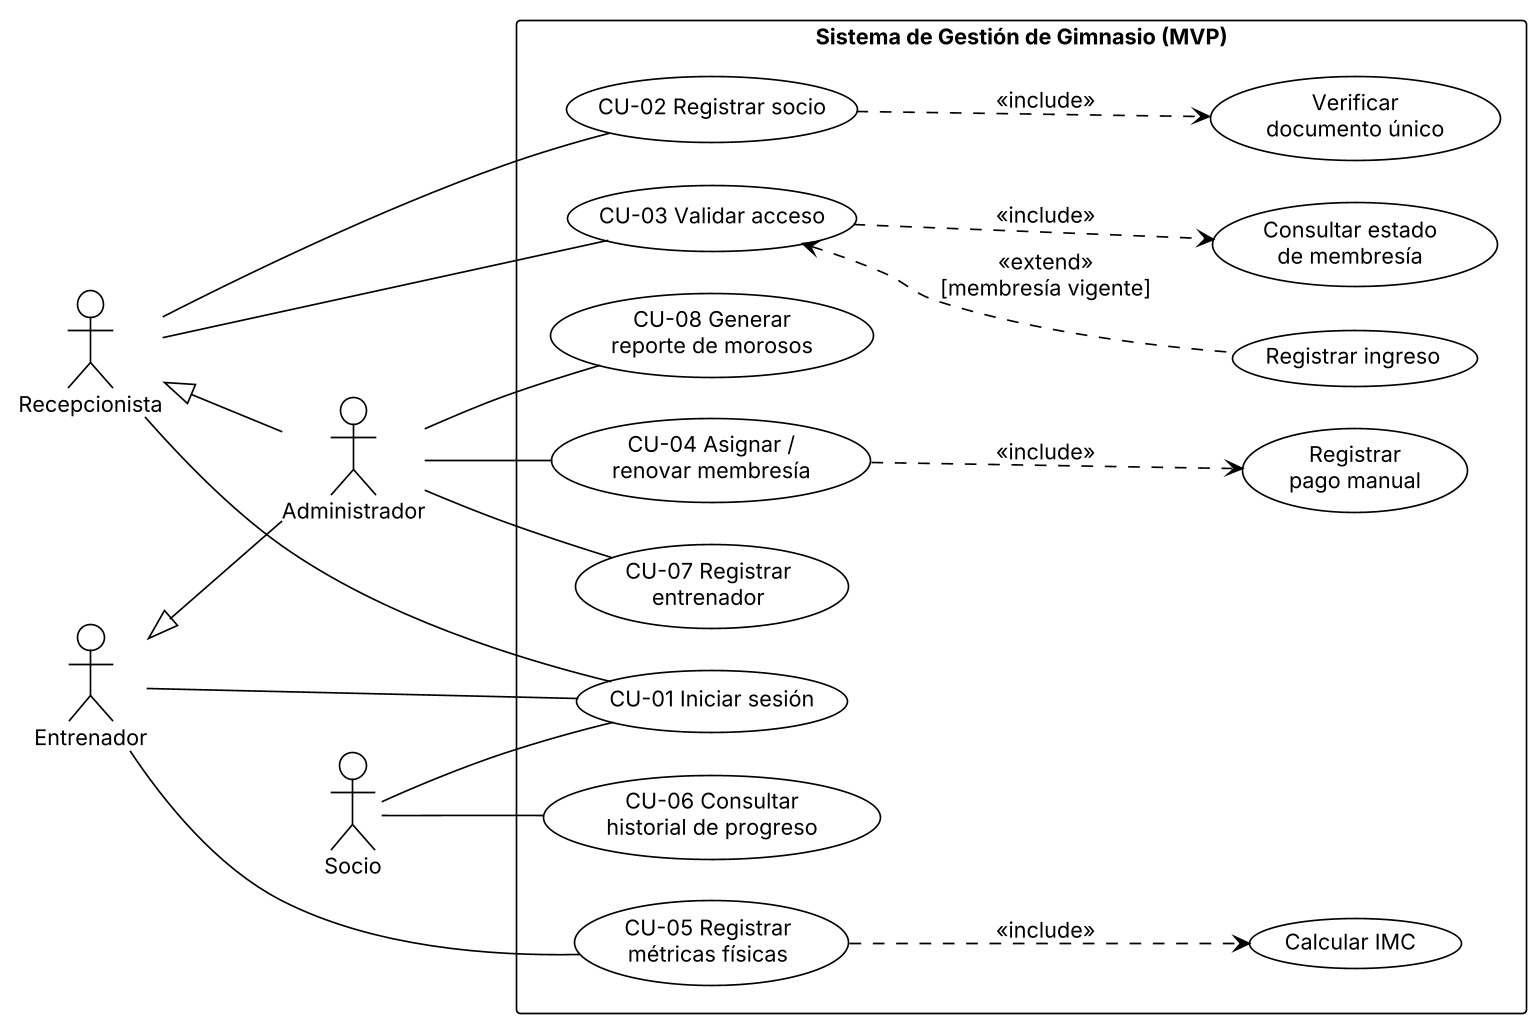

The diagram above was rendered by PlantUML. Its source (embedded in the PNG):
@startuml casos_uso
!theme plain
skinparam dpi 160
skinparam defaultFontName Arial
skinparam defaultFontSize 13
skinparam shadowing false
skinparam packageStyle rectangle
skinparam nodesep 25
skinparam ranksep 70
left to right direction

actor "Administrador" as ADM
actor "Recepcionista" as REC
actor "Entrenador" as ENT
actor "Socio" as SOC

REC <|-- ADM
ENT <|-- ADM

rectangle "Sistema de Gestión de Gimnasio (MVP)" {
  usecase "CU-01 Iniciar sesión" as CU01
  usecase "CU-02 Registrar socio" as CU02
  usecase "CU-03 Validar acceso" as CU03
  usecase "CU-05 Registrar\nmétricas físicas" as CU05
  usecase "CU-06 Consultar\nhistorial de progreso" as CU06
  usecase "CU-04 Asignar /\nrenovar membresía" as CU04
  usecase "CU-07 Registrar\nentrenador" as CU07
  usecase "CU-08 Generar\nreporte de morosos" as CU08

  usecase "Verificar\ndocumento único" as INC1
  usecase "Consultar estado\nde membresía" as INC2
  usecase "Registrar ingreso" as EXT1
  usecase "Calcular IMC" as INC4
  usecase "Registrar\npago manual" as INC3
}

REC -- CU01
REC -- CU02
REC -- CU03
ENT -- CU01
ENT -- CU05
SOC -- CU01
SOC -- CU06
ADM -- CU04
ADM -- CU07
ADM -- CU08

CU02 ..> INC1 : <<include>>
CU03 ..> INC2 : <<include>>
EXT1 .up.> CU03 : <<extend>>\n[membresía vigente]
CU05 ..> INC4 : <<include>>
CU04 ..> INC3 : <<include>>
@enduml